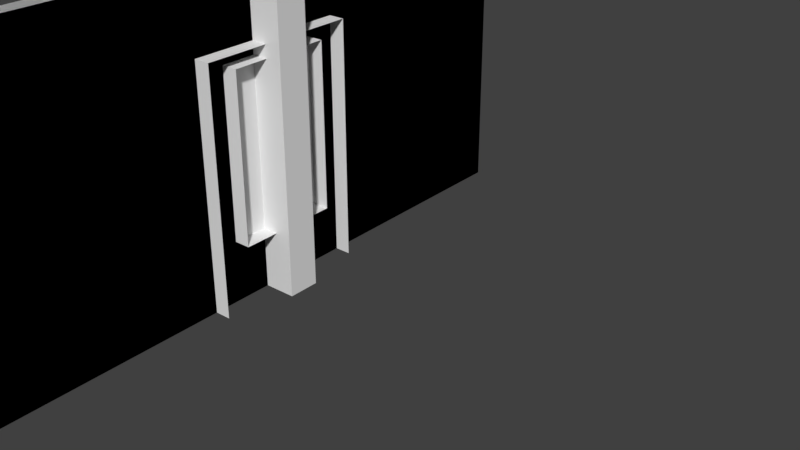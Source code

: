 # Source: House-Exterior-Objects.blend  (saved by Blender 2.78.0; exported with 4.5.12 LTS)
import bpy
from mathutils import Matrix  # noqa: F401  (used for matrix-valued properties, if any)

bpy.ops.wm.read_factory_settings(use_empty=True)
scene = bpy.context.scene
scene.name = 'Scene'

# ---- collections
col_collection_1 = bpy.data.collections.new('Collection 1'); scene.collection.children.link(col_collection_1)

# ---- world
world_world = bpy.data.worlds.new('World'); scene.world = world_world
world_world.color = (0.05088, 0.05088, 0.05088)
world_world.use_sun_shadow = False
world_world.sun_shadow_jitter_overblur = 0.0
world_world.cycles.sampling_method = 'MANUAL'

# ---- meshes
me_cube_008 = bpy.data.meshes.new('Cube.008')
me_cube_008.from_pydata([(0.2, 4.0, 0.2), (-0.2, 4.0, 0.2), (0.2, 4.0, -0.2), (-0.2, 4.0, -0.2), (0.2, 6.58e-07, -0.2), (-0.2, -6.278e-07, -0.2), (-0.2, -6.58e-07, 0.2), (0.2, 6.278e-07, 0.2)], [], [(1, 6, 7, 0), (3, 1, 0, 2), (2, 4, 5, 3), (1, 3, 5, 6), (0, 7, 4, 2)])
_uv = me_cube_008.uv_layers.new(name='UVMap')
_uv.uv.foreach_set('vector', [0.06651, 0.4894, 0.06651, 0.9999, 0.03315, 0.9999, 0.03315, 0.4894, 0.2824, 0.7363, 0.261, 0.7363, 0.261, 0.7121, 0.2824, 0.7121, 0.1001, 1.0, 0.1001, 0.4893, 0.1412, 0.4893, 0.1412, 1.0, 0.03342, 0.4895, 0.0001063, 0.4895, 0.0001061, 1.0, 0.03342, 1.0, 0.0667, 0.4894, 0.0667, 0.9999, 0.1, 0.9999, 0.1, 0.4894])
me_cube_008.use_remesh_preserve_volume = False
me_cube_008.use_remesh_preserve_attributes = False
me_cube_008.use_mirror_vertex_groups = False
me_cube_008.update()
me_cube_014 = bpy.data.meshes.new('Cube.014')
me_cube_014.from_pydata([(-0.2, 4.0, 4.0), (0.2, 4.0, -4.0), (-0.2, 4.0, -4.0), (0.2, 6.58e-07, -4.0), (-0.2, -6.278e-07, -4.0), (-0.2, -6.58e-07, 4.0)], [], [(1, 3, 4, 2), (0, 2, 4, 5)])
_uv = me_cube_014.uv_layers.new(name='UVMap')
_uv.uv.foreach_set('vector', [0.0001061, 1.0, 0.0001062, 0.4902, 0.04122, 0.4902, 0.04122, 1.0, 0.1079, 0.9998, 0.1412, 0.9998, 0.1412, 0.4901, 0.1079, 0.4901])
me_cube_014.use_remesh_preserve_volume = False
me_cube_014.use_remesh_preserve_attributes = False
me_cube_014.use_mirror_vertex_groups = False
me_cube_014.update()
me_cube_015 = bpy.data.meshes.new('Cube.015')
me_cube_015.from_pydata([(-0.2, 4.0, 4.0), (-0.2, 4.0, -4.0), (-0.2, -6.517e-07, -4.0), (-0.2, 6.517e-07, 4.0)], [], [(1, 2, 3, 0)])
_uv = me_cube_015.uv_layers.new(name='UVMap')
_uv.uv.foreach_set('vector', [1.0, 0.4918, 1.0, 1.001, 0.0001617, 1.0, -0.0005073, 0.4916])
me_cube_015.use_remesh_preserve_volume = False
me_cube_015.use_remesh_preserve_attributes = False
me_cube_015.use_mirror_vertex_groups = False
me_cube_015.update()
me_cube_017 = bpy.data.meshes.new('Cube.017')
me_cube_017.from_pydata([(-0.2, 4.0, 4.0), (-0.2, 4.0, -4.0), (-0.2, -6.517e-07, -4.0), (-0.2, 6.517e-07, 4.0), (-0.2, 3.0, -1.0), (-0.2, 1.629e-07, 1.0), (-0.2, 3.0, 1.0), (-0.2, -1.629e-07, -1.0), (-1.49e-08, 4.0, -4.0), (0.0, 4.0, 4.0), (1.49e-08, 1.629e-07, 1.0), (-1.49e-08, 3.0, 1.0), (-1.49e-08, 3.0, -1.0), (1.49e-08, -1.629e-07, -1.0)], [], [(1, 2, 7, 4, 6, 5, 3, 0), (8, 1, 0, 9), (13, 12, 4, 7), (6, 4, 12, 11), (5, 6, 11, 10)])
_uv = me_cube_017.uv_layers.new(name='UVMap')
_uv.uv.foreach_set('vector', [1.0, 0.5016, 1.0, 1.001, 0.6252, 1.001, 0.6249, 0.6263, 0.3748, 0.6262, 0.3752, 1.0, 0.0001617, 1.0, -0.0005073, 0.5014, 0.9997, 0.969, 0.9997, 1.001, -0.0002492, 1.001, -0.0002492, 0.969, 0.3754, 1.0, 0.3754, 0.6262, 0.4004, 0.6262, 0.4004, 1.0, 0.2488, 0.9971, -0.001168, 0.9971, -0.001168, 0.9721, 0.2488, 0.9721, 0.3754, 1.0, 0.3754, 0.6261, 0.4004, 0.6261, 0.4004, 1.0])
me_cube_017.use_remesh_preserve_volume = False
me_cube_017.use_remesh_preserve_attributes = False
me_cube_017.use_mirror_vertex_groups = False
me_cube_017.update()
me_cube_018 = bpy.data.meshes.new('Cube.018')
me_cube_018.from_pydata([(-0.2, 4.0, 4.0), (-0.2, 4.0, -4.0), (4.47e-08, 0.76, 0.64), (-1.49e-08, 2.84, -0.64), (4.47e-08, 0.76, -0.64), (0.0, 2.84, 0.64), (-0.2, -6.517e-07, -4.0), (-0.2, 6.517e-07, 4.0), (-0.2, 2.84, -0.64), (-0.2, 2.84, 0.32), (-0.2, 0.76, 0.64), (-0.2, 2.84, 0.64), (-0.2, 0.76, -0.64), (-1.49e-08, 4.0, -4.0), (0.0, 4.0, 4.0)], [], [(1, 6, 7, 10, 12, 8, 9, 0), (13, 1, 0, 14), (10, 2, 4, 12), (0, 9, 11, 10, 7), (2, 10, 11, 5), (5, 11, 9, 8, 3), (12, 4, 3, 8)])
_uv = me_cube_018.uv_layers.new(name='UVMap')
_uv.uv.foreach_set('vector', [1.0, 0.5016, 1.0, 1.001, 0.0001617, 1.0, 0.4201, 0.9057, 0.5801, 0.9057, 0.5799, 0.6462, 0.4599, 0.6462, -0.0005073, 0.5014, 0.9997, 0.969, 0.9997, 1.001, -0.0002492, 1.001, -0.0002492, 0.969, 0.4555, 0.6908, 0.4261, 0.6908, 0.4261, 0.5025, 0.4555, 0.5025, -0.0005073, 0.5014, 0.4599, 0.6462, 0.4198, 0.6462, 0.4201, 0.9057, 0.0001617, 1.0, 0.5801, 0.9059, 0.5507, 0.9059, 0.5507, 0.6461, 0.5801, 0.6461, 0.4555, 0.6908, 0.4261, 0.6908, 0.4261, 0.6437, 0.4261, 0.5025, 0.4555, 0.5025, 0.4497, 0.9059, 0.4202, 0.9059, 0.4202, 0.6461, 0.4497, 0.6461])
me_cube_018.use_remesh_preserve_volume = False
me_cube_018.use_remesh_preserve_attributes = False
me_cube_018.use_mirror_vertex_groups = False
me_cube_018.update()

# ---- objects
ob_pillar_full = bpy.data.objects.new('pillar_full', me_cube_008)
ob_pillar_one_sided = bpy.data.objects.new('pillar_one_sided', me_cube_014)
ob_wall_one_sided = bpy.data.objects.new('wall_one_sided', me_cube_015)
ob_wall_one_sided_door = bpy.data.objects.new('wall_one_sided_door', me_cube_017)
ob_wall_one_sided_window = bpy.data.objects.new('wall_one_sided_window', me_cube_018)

# ---- transforms, parenting, visibility, modifiers, constraints
ob_pillar_full.location = (0.0, 0.0, 0.0)
ob_pillar_full.rotation_euler = (1.571, -0.0, 0.0)
ob_pillar_full.hide_viewport = True
ob_pillar_full.lineart.crease_threshold = 0.0
ob_pillar_one_sided.location = (0.0, 0.0, 0.0)
ob_pillar_one_sided.rotation_euler = (1.571, -0.0, 0.0)
ob_pillar_one_sided.scale = (1.0, 1.0, 0.05)
ob_pillar_one_sided.hide_viewport = True
ob_pillar_one_sided.lineart.crease_threshold = 0.0
ob_wall_one_sided.location = (0.0, 0.0, 0.0)
ob_wall_one_sided.rotation_euler = (1.571, 0.0, 0.0)
ob_wall_one_sided.hide_viewport = True
ob_wall_one_sided.lineart.crease_threshold = 0.0
ob_wall_one_sided_door.location = (0.0, 0.0, 0.0)
ob_wall_one_sided_door.rotation_euler = (1.571, 0.0, 0.0)
ob_wall_one_sided_door.hide_viewport = True
ob_wall_one_sided_door.lineart.crease_threshold = 0.0
ob_wall_one_sided_window.location = (0.0, 0.0, 0.0)
ob_wall_one_sided_window.rotation_euler = (1.571, 0.0, 0.0)
ob_wall_one_sided_window.hide_viewport = True
ob_wall_one_sided_window.lineart.crease_threshold = 0.0

# ---- collection membership
col_collection_1.objects.link(ob_pillar_full)
col_collection_1.objects.link(ob_pillar_one_sided)
col_collection_1.objects.link(ob_wall_one_sided)
col_collection_1.objects.link(ob_wall_one_sided_door)
col_collection_1.objects.link(ob_wall_one_sided_window)

# ---- scene / render settings (as saved in the file)
scene.frame_start = 1; scene.frame_end = 250; scene.frame_set(1)
scene.render.engine = 'BLENDER_EEVEE_NEXT'
scene.render.resolution_percentage = 50
scene.render.dither_intensity = 0.0
scene.cycles.use_denoising = False
scene.cycles.samples = 128
scene.cycles.sampling_pattern = 'TABULATED_SOBOL'
scene.cycles.light_sampling_threshold = 0.0
scene.cycles.use_adaptive_sampling = False
scene.cycles.use_light_tree = False
scene.cycles.blur_glossy = 0.0
scene.cycles.sample_clamp_indirect = 0.0
scene.view_settings.view_transform = 'Standard'
bpy.context.view_layer.update()

# ---- added for rendering (the .blend has no active camera and no usable light): camera, sun
cam_auto = bpy.data.cameras.new('AutoCamera')
cam_auto.lens = 50.0
cam_auto.sensor_width = 36.0
cam_auto.clip_end = 1000.0
ob_auto_camera = bpy.data.objects.new('AutoCamera', cam_auto)
scene.collection.objects.link(ob_auto_camera)
ob_auto_camera.location = (8.28374, -7.94049, 6.62699)
ob_auto_camera.rotation_euler = (1.09748, -7.21219e-08, 0.694738)
scene.camera = ob_auto_camera
light_auto_sun = bpy.data.lights.new('AutoSun', 'SUN')
light_auto_sun.energy = 3.0
light_auto_sun.angle = 0.0523599
ob_auto_sun = bpy.data.objects.new('AutoSun', light_auto_sun)
scene.collection.objects.link(ob_auto_sun)
ob_auto_sun.rotation_euler = (0.872665, 0.174533, 0.523599)
bpy.context.view_layer.update()
